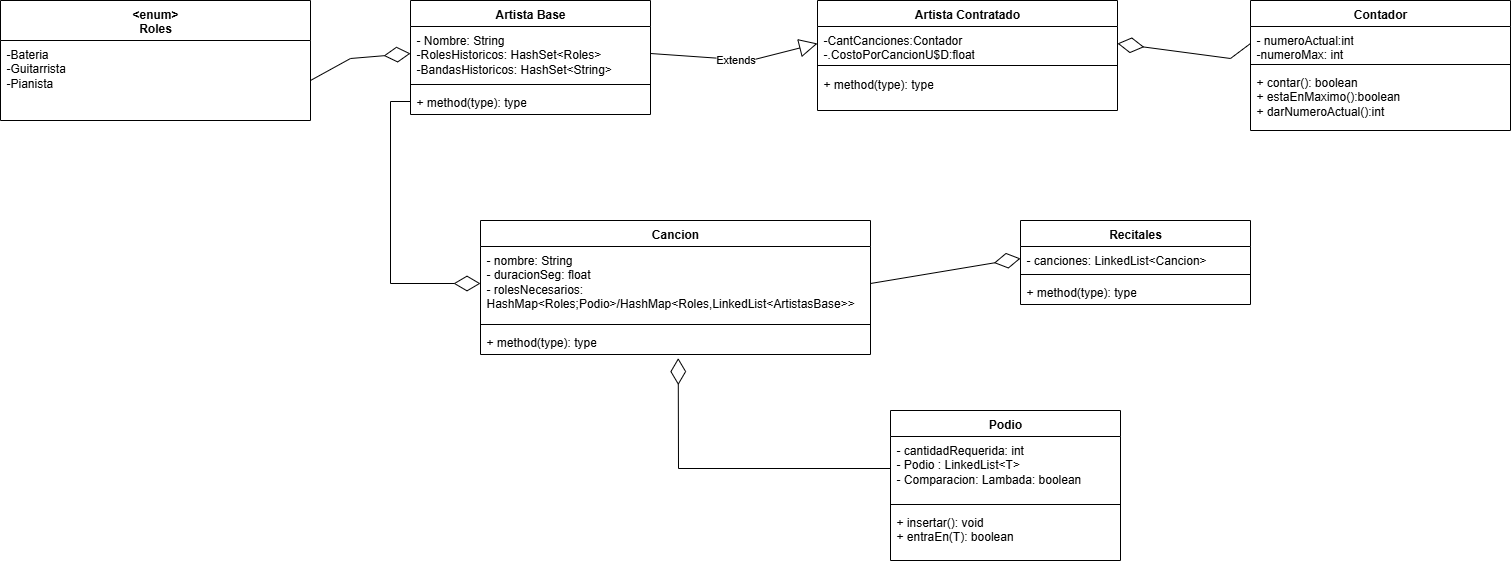

The diagram above was exported from draw.io. Its source (the exported page's mxGraphModel, read from the mxfile embedded in the PNG):
<mxGraphModel dx="2605" dy="1565" grid="1" gridSize="10" guides="1" tooltips="1" connect="1" arrows="1" fold="1" page="1" pageScale="1" pageWidth="827" pageHeight="1169" math="0" shadow="0">
  <root>
    <mxCell id="0" />
    <mxCell id="1" parent="0" />
    <mxCell id="SWj8k-nLX2bC9VxBPuj2-1" value="Artista Base" style="swimlane;fontStyle=1;align=center;verticalAlign=top;childLayout=stackLayout;horizontal=1;startSize=26;horizontalStack=0;resizeParent=1;resizeParentMax=0;resizeLast=0;collapsible=1;marginBottom=0;whiteSpace=wrap;html=1;" parent="1" vertex="1">
      <mxGeometry x="420" width="240" height="114" as="geometry" />
    </mxCell>
    <mxCell id="SWj8k-nLX2bC9VxBPuj2-2" value="- Nombre: String&lt;div&gt;-RolesHistoricos: HashSet&amp;lt;Roles&amp;gt;&lt;/div&gt;&lt;div&gt;-BandasHistoricos: HashSet&amp;lt;String&amp;gt;&lt;/div&gt;" style="text;strokeColor=none;fillColor=none;align=left;verticalAlign=top;spacingLeft=4;spacingRight=4;overflow=hidden;rotatable=0;points=[[0,0.5],[1,0.5]];portConstraint=eastwest;whiteSpace=wrap;html=1;" parent="SWj8k-nLX2bC9VxBPuj2-1" vertex="1">
      <mxGeometry y="26" width="240" height="54" as="geometry" />
    </mxCell>
    <mxCell id="SWj8k-nLX2bC9VxBPuj2-3" value="" style="line;strokeWidth=1;fillColor=none;align=left;verticalAlign=middle;spacingTop=-1;spacingLeft=3;spacingRight=3;rotatable=0;labelPosition=right;points=[];portConstraint=eastwest;strokeColor=inherit;" parent="SWj8k-nLX2bC9VxBPuj2-1" vertex="1">
      <mxGeometry y="80" width="240" height="8" as="geometry" />
    </mxCell>
    <mxCell id="SWj8k-nLX2bC9VxBPuj2-4" value="+ method(type): type" style="text;strokeColor=none;fillColor=none;align=left;verticalAlign=top;spacingLeft=4;spacingRight=4;overflow=hidden;rotatable=0;points=[[0,0.5],[1,0.5]];portConstraint=eastwest;whiteSpace=wrap;html=1;" parent="SWj8k-nLX2bC9VxBPuj2-1" vertex="1">
      <mxGeometry y="88" width="240" height="26" as="geometry" />
    </mxCell>
    <mxCell id="SWj8k-nLX2bC9VxBPuj2-5" value="&amp;lt;enum&amp;gt;&lt;div&gt;Roles&lt;/div&gt;" style="swimlane;fontStyle=1;align=center;verticalAlign=top;childLayout=stackLayout;horizontal=1;startSize=40;horizontalStack=0;resizeParent=1;resizeParentMax=0;resizeLast=0;collapsible=1;marginBottom=0;whiteSpace=wrap;html=1;" parent="1" vertex="1">
      <mxGeometry x="10" width="310" height="120" as="geometry" />
    </mxCell>
    <mxCell id="SWj8k-nLX2bC9VxBPuj2-6" value="-Bateria&lt;div&gt;-Guitarrista&lt;/div&gt;&lt;div&gt;-Pianista&lt;/div&gt;" style="text;strokeColor=none;fillColor=none;align=left;verticalAlign=top;spacingLeft=4;spacingRight=4;overflow=hidden;rotatable=0;points=[[0,0.5],[1,0.5]];portConstraint=eastwest;whiteSpace=wrap;html=1;" parent="SWj8k-nLX2bC9VxBPuj2-5" vertex="1">
      <mxGeometry y="40" width="310" height="80" as="geometry" />
    </mxCell>
    <mxCell id="SWj8k-nLX2bC9VxBPuj2-12" value="" style="endArrow=diamondThin;endFill=0;endSize=24;html=1;rounded=0;exitX=1;exitY=0.5;exitDx=0;exitDy=0;entryX=0;entryY=0.5;entryDx=0;entryDy=0;" parent="1" source="SWj8k-nLX2bC9VxBPuj2-6" target="SWj8k-nLX2bC9VxBPuj2-2" edge="1">
      <mxGeometry width="160" relative="1" as="geometry">
        <mxPoint x="320" y="290" as="sourcePoint" />
        <mxPoint x="480" y="290" as="targetPoint" />
        <Array as="points">
          <mxPoint x="360" y="58" />
        </Array>
      </mxGeometry>
    </mxCell>
    <mxCell id="SWj8k-nLX2bC9VxBPuj2-13" value="Artista Contratado" style="swimlane;fontStyle=1;align=center;verticalAlign=top;childLayout=stackLayout;horizontal=1;startSize=26;horizontalStack=0;resizeParent=1;resizeParentMax=0;resizeLast=0;collapsible=1;marginBottom=0;whiteSpace=wrap;html=1;" parent="1" vertex="1">
      <mxGeometry x="827" width="300" height="110" as="geometry" />
    </mxCell>
    <mxCell id="SWj8k-nLX2bC9VxBPuj2-14" value="-CantCanciones:Contador&lt;div&gt;-.CostoPorCancionU$D:float&lt;/div&gt;" style="text;strokeColor=none;fillColor=none;align=left;verticalAlign=top;spacingLeft=4;spacingRight=4;overflow=hidden;rotatable=0;points=[[0,0.5],[1,0.5]];portConstraint=eastwest;whiteSpace=wrap;html=1;" parent="SWj8k-nLX2bC9VxBPuj2-13" vertex="1">
      <mxGeometry y="26" width="300" height="34" as="geometry" />
    </mxCell>
    <mxCell id="SWj8k-nLX2bC9VxBPuj2-15" value="" style="line;strokeWidth=1;fillColor=none;align=left;verticalAlign=middle;spacingTop=-1;spacingLeft=3;spacingRight=3;rotatable=0;labelPosition=right;points=[];portConstraint=eastwest;strokeColor=inherit;" parent="SWj8k-nLX2bC9VxBPuj2-13" vertex="1">
      <mxGeometry y="60" width="300" height="10" as="geometry" />
    </mxCell>
    <mxCell id="SWj8k-nLX2bC9VxBPuj2-16" value="+ method(type): type" style="text;strokeColor=none;fillColor=none;align=left;verticalAlign=top;spacingLeft=4;spacingRight=4;overflow=hidden;rotatable=0;points=[[0,0.5],[1,0.5]];portConstraint=eastwest;whiteSpace=wrap;html=1;" parent="SWj8k-nLX2bC9VxBPuj2-13" vertex="1">
      <mxGeometry y="70" width="300" height="40" as="geometry" />
    </mxCell>
    <mxCell id="SWj8k-nLX2bC9VxBPuj2-17" value="Contador" style="swimlane;fontStyle=1;align=center;verticalAlign=top;childLayout=stackLayout;horizontal=1;startSize=26;horizontalStack=0;resizeParent=1;resizeParentMax=0;resizeLast=0;collapsible=1;marginBottom=0;whiteSpace=wrap;html=1;" parent="1" vertex="1">
      <mxGeometry x="1260" width="260" height="130" as="geometry" />
    </mxCell>
    <mxCell id="SWj8k-nLX2bC9VxBPuj2-18" value="- numeroActual:int&lt;div&gt;-numeroMax: int&lt;/div&gt;" style="text;strokeColor=none;fillColor=none;align=left;verticalAlign=top;spacingLeft=4;spacingRight=4;overflow=hidden;rotatable=0;points=[[0,0.5],[1,0.5]];portConstraint=eastwest;whiteSpace=wrap;html=1;" parent="SWj8k-nLX2bC9VxBPuj2-17" vertex="1">
      <mxGeometry y="26" width="260" height="34" as="geometry" />
    </mxCell>
    <mxCell id="SWj8k-nLX2bC9VxBPuj2-19" value="" style="line;strokeWidth=1;fillColor=none;align=left;verticalAlign=middle;spacingTop=-1;spacingLeft=3;spacingRight=3;rotatable=0;labelPosition=right;points=[];portConstraint=eastwest;strokeColor=inherit;" parent="SWj8k-nLX2bC9VxBPuj2-17" vertex="1">
      <mxGeometry y="60" width="260" height="8" as="geometry" />
    </mxCell>
    <mxCell id="SWj8k-nLX2bC9VxBPuj2-20" value="+ contar(): boolean&lt;div&gt;+ estaEnMaximo():boolean&lt;/div&gt;&lt;div&gt;+ darNumeroActual():int&lt;/div&gt;" style="text;strokeColor=none;fillColor=none;align=left;verticalAlign=top;spacingLeft=4;spacingRight=4;overflow=hidden;rotatable=0;points=[[0,0.5],[1,0.5]];portConstraint=eastwest;whiteSpace=wrap;html=1;" parent="SWj8k-nLX2bC9VxBPuj2-17" vertex="1">
      <mxGeometry y="68" width="260" height="62" as="geometry" />
    </mxCell>
    <mxCell id="SWj8k-nLX2bC9VxBPuj2-21" value="" style="endArrow=diamondThin;endFill=0;endSize=24;html=1;rounded=0;exitX=0;exitY=0.5;exitDx=0;exitDy=0;entryX=1;entryY=0.5;entryDx=0;entryDy=0;" parent="1" source="SWj8k-nLX2bC9VxBPuj2-18" target="SWj8k-nLX2bC9VxBPuj2-14" edge="1">
      <mxGeometry width="160" relative="1" as="geometry">
        <mxPoint x="1140" y="130" as="sourcePoint" />
        <mxPoint x="1300" y="130" as="targetPoint" />
        <Array as="points">
          <mxPoint x="1240" y="58" />
        </Array>
      </mxGeometry>
    </mxCell>
    <mxCell id="SWj8k-nLX2bC9VxBPuj2-22" value="Extends" style="endArrow=block;endSize=16;endFill=0;html=1;rounded=0;exitX=1;exitY=0.5;exitDx=0;exitDy=0;entryX=0;entryY=0.5;entryDx=0;entryDy=0;" parent="1" source="SWj8k-nLX2bC9VxBPuj2-2" target="SWj8k-nLX2bC9VxBPuj2-14" edge="1">
      <mxGeometry width="160" relative="1" as="geometry">
        <mxPoint x="690" y="130" as="sourcePoint" />
        <mxPoint x="850" y="130" as="targetPoint" />
        <Array as="points">
          <mxPoint x="760" y="60" />
        </Array>
      </mxGeometry>
    </mxCell>
    <mxCell id="SWj8k-nLX2bC9VxBPuj2-23" value="Cancion" style="swimlane;fontStyle=1;align=center;verticalAlign=top;childLayout=stackLayout;horizontal=1;startSize=26;horizontalStack=0;resizeParent=1;resizeParentMax=0;resizeLast=0;collapsible=1;marginBottom=0;whiteSpace=wrap;html=1;" parent="1" vertex="1">
      <mxGeometry x="490" y="220" width="390" height="134" as="geometry" />
    </mxCell>
    <mxCell id="SWj8k-nLX2bC9VxBPuj2-24" value="- nombre: String&lt;div&gt;- duracionSeg: float&lt;/div&gt;&lt;div&gt;- rolesNecesarios: HashMap&amp;lt;Roles;Podio&amp;gt;/HashMap&amp;lt;Roles,LinkedList&amp;lt;ArtistasBase&amp;gt;&amp;gt;&lt;/div&gt;" style="text;strokeColor=none;fillColor=none;align=left;verticalAlign=top;spacingLeft=4;spacingRight=4;overflow=hidden;rotatable=0;points=[[0,0.5],[1,0.5]];portConstraint=eastwest;whiteSpace=wrap;html=1;" parent="SWj8k-nLX2bC9VxBPuj2-23" vertex="1">
      <mxGeometry y="26" width="390" height="74" as="geometry" />
    </mxCell>
    <mxCell id="SWj8k-nLX2bC9VxBPuj2-25" value="" style="line;strokeWidth=1;fillColor=none;align=left;verticalAlign=middle;spacingTop=-1;spacingLeft=3;spacingRight=3;rotatable=0;labelPosition=right;points=[];portConstraint=eastwest;strokeColor=inherit;" parent="SWj8k-nLX2bC9VxBPuj2-23" vertex="1">
      <mxGeometry y="100" width="390" height="8" as="geometry" />
    </mxCell>
    <mxCell id="SWj8k-nLX2bC9VxBPuj2-26" value="+ method(type): type" style="text;strokeColor=none;fillColor=none;align=left;verticalAlign=top;spacingLeft=4;spacingRight=4;overflow=hidden;rotatable=0;points=[[0,0.5],[1,0.5]];portConstraint=eastwest;whiteSpace=wrap;html=1;" parent="SWj8k-nLX2bC9VxBPuj2-23" vertex="1">
      <mxGeometry y="108" width="390" height="26" as="geometry" />
    </mxCell>
    <mxCell id="SWj8k-nLX2bC9VxBPuj2-27" value="Recitales" style="swimlane;fontStyle=1;align=center;verticalAlign=top;childLayout=stackLayout;horizontal=1;startSize=26;horizontalStack=0;resizeParent=1;resizeParentMax=0;resizeLast=0;collapsible=1;marginBottom=0;whiteSpace=wrap;html=1;" parent="1" vertex="1">
      <mxGeometry x="1030" y="220" width="230" height="84" as="geometry" />
    </mxCell>
    <mxCell id="SWj8k-nLX2bC9VxBPuj2-28" value="- canciones: LinkedList&amp;lt;Cancion&amp;gt;" style="text;strokeColor=none;fillColor=none;align=left;verticalAlign=top;spacingLeft=4;spacingRight=4;overflow=hidden;rotatable=0;points=[[0,0.5],[1,0.5]];portConstraint=eastwest;whiteSpace=wrap;html=1;" parent="SWj8k-nLX2bC9VxBPuj2-27" vertex="1">
      <mxGeometry y="26" width="230" height="24" as="geometry" />
    </mxCell>
    <mxCell id="SWj8k-nLX2bC9VxBPuj2-29" value="" style="line;strokeWidth=1;fillColor=none;align=left;verticalAlign=middle;spacingTop=-1;spacingLeft=3;spacingRight=3;rotatable=0;labelPosition=right;points=[];portConstraint=eastwest;strokeColor=inherit;" parent="SWj8k-nLX2bC9VxBPuj2-27" vertex="1">
      <mxGeometry y="50" width="230" height="8" as="geometry" />
    </mxCell>
    <mxCell id="SWj8k-nLX2bC9VxBPuj2-30" value="+ method(type): type" style="text;strokeColor=none;fillColor=none;align=left;verticalAlign=top;spacingLeft=4;spacingRight=4;overflow=hidden;rotatable=0;points=[[0,0.5],[1,0.5]];portConstraint=eastwest;whiteSpace=wrap;html=1;" parent="SWj8k-nLX2bC9VxBPuj2-27" vertex="1">
      <mxGeometry y="58" width="230" height="26" as="geometry" />
    </mxCell>
    <mxCell id="ywg-uOAfVCsC-9zye6VO-1" value="" style="endArrow=diamondThin;endFill=0;endSize=24;html=1;rounded=0;exitX=0;exitY=0.5;exitDx=0;exitDy=0;entryX=0;entryY=0.5;entryDx=0;entryDy=0;" edge="1" parent="1" source="SWj8k-nLX2bC9VxBPuj2-4" target="SWj8k-nLX2bC9VxBPuj2-24">
      <mxGeometry width="160" relative="1" as="geometry">
        <mxPoint x="760" y="260" as="sourcePoint" />
        <mxPoint x="920" y="260" as="targetPoint" />
        <Array as="points">
          <mxPoint x="400" y="101" />
          <mxPoint x="400" y="283" />
        </Array>
      </mxGeometry>
    </mxCell>
    <mxCell id="ywg-uOAfVCsC-9zye6VO-2" value="" style="endArrow=diamondThin;endFill=0;endSize=24;html=1;rounded=0;exitX=1;exitY=0.5;exitDx=0;exitDy=0;entryX=0;entryY=0.5;entryDx=0;entryDy=0;" edge="1" parent="1" source="SWj8k-nLX2bC9VxBPuj2-24" target="SWj8k-nLX2bC9VxBPuj2-28">
      <mxGeometry width="160" relative="1" as="geometry">
        <mxPoint x="760" y="260" as="sourcePoint" />
        <mxPoint x="920" y="260" as="targetPoint" />
      </mxGeometry>
    </mxCell>
    <mxCell id="ywg-uOAfVCsC-9zye6VO-3" value="Podio" style="swimlane;fontStyle=1;align=center;verticalAlign=top;childLayout=stackLayout;horizontal=1;startSize=26;horizontalStack=0;resizeParent=1;resizeParentMax=0;resizeLast=0;collapsible=1;marginBottom=0;whiteSpace=wrap;html=1;" vertex="1" parent="1">
      <mxGeometry x="900" y="410" width="230" height="150" as="geometry" />
    </mxCell>
    <mxCell id="ywg-uOAfVCsC-9zye6VO-4" value="- cantidadRequerida: int&lt;div&gt;- Podio : LinkedList&amp;lt;T&amp;gt;&lt;/div&gt;&lt;div&gt;- Comparacion: Lambada: boolean&lt;/div&gt;" style="text;strokeColor=none;fillColor=none;align=left;verticalAlign=top;spacingLeft=4;spacingRight=4;overflow=hidden;rotatable=0;points=[[0,0.5],[1,0.5]];portConstraint=eastwest;whiteSpace=wrap;html=1;" vertex="1" parent="ywg-uOAfVCsC-9zye6VO-3">
      <mxGeometry y="26" width="230" height="64" as="geometry" />
    </mxCell>
    <mxCell id="ywg-uOAfVCsC-9zye6VO-5" value="" style="line;strokeWidth=1;fillColor=none;align=left;verticalAlign=middle;spacingTop=-1;spacingLeft=3;spacingRight=3;rotatable=0;labelPosition=right;points=[];portConstraint=eastwest;strokeColor=inherit;" vertex="1" parent="ywg-uOAfVCsC-9zye6VO-3">
      <mxGeometry y="90" width="230" height="8" as="geometry" />
    </mxCell>
    <mxCell id="ywg-uOAfVCsC-9zye6VO-6" value="+ insertar(): void&lt;div&gt;+ entraEn(T): boolean&lt;/div&gt;" style="text;strokeColor=none;fillColor=none;align=left;verticalAlign=top;spacingLeft=4;spacingRight=4;overflow=hidden;rotatable=0;points=[[0,0.5],[1,0.5]];portConstraint=eastwest;whiteSpace=wrap;html=1;" vertex="1" parent="ywg-uOAfVCsC-9zye6VO-3">
      <mxGeometry y="98" width="230" height="52" as="geometry" />
    </mxCell>
    <mxCell id="ywg-uOAfVCsC-9zye6VO-7" value="" style="endArrow=diamondThin;endFill=0;endSize=24;html=1;rounded=0;exitX=0;exitY=0.5;exitDx=0;exitDy=0;entryX=0.507;entryY=1.138;entryDx=0;entryDy=0;entryPerimeter=0;" edge="1" parent="1" source="ywg-uOAfVCsC-9zye6VO-4" target="SWj8k-nLX2bC9VxBPuj2-26">
      <mxGeometry width="160" relative="1" as="geometry">
        <mxPoint x="480" y="550" as="sourcePoint" />
        <mxPoint x="640" y="550" as="targetPoint" />
        <Array as="points">
          <mxPoint x="688" y="468" />
        </Array>
      </mxGeometry>
    </mxCell>
  </root>
</mxGraphModel>